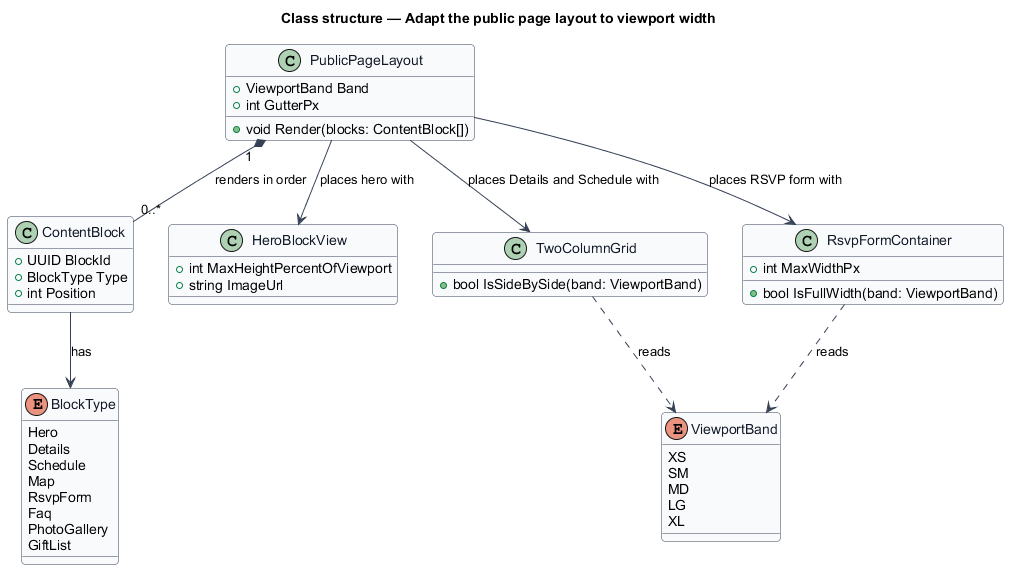

The diagram above was rendered by PlantUML. Its source (embedded in the PNG):
@startuml
' --- shared skin header ---
skinparam backgroundColor #FFFFFF
skinparam shadowing false
skinparam roundcorner 8
skinparam defaultFontName Arial
skinparam ArrowColor #344054
skinparam class {
  BorderColor #344054
  FontColor #101828
  BackgroundColor #F9FAFB
}
' --------------------------
title Class structure — Adapt the public page layout to viewport width

enum ViewportBand {
  XS
  SM
  MD
  LG
  XL
}

enum BlockType {
  Hero
  Details
  Schedule
  Map
  RsvpForm
  Faq
  PhotoGallery
  GiftList
}

class ContentBlock {
  +UUID BlockId
  +BlockType Type
  +int Position
}

class PublicPageLayout {
  +ViewportBand Band
  +int GutterPx
  +void Render(blocks: ContentBlock[])
}

class HeroBlockView {
  +int MaxHeightPercentOfViewport
  +string ImageUrl
}

class TwoColumnGrid {
  +bool IsSideBySide(band: ViewportBand)
}

class RsvpFormContainer {
  +int MaxWidthPx
  +bool IsFullWidth(band: ViewportBand)
}

PublicPageLayout "1" *-- "0..*" ContentBlock : renders in order
ContentBlock --> BlockType : has
PublicPageLayout --> HeroBlockView : places hero with
PublicPageLayout --> TwoColumnGrid : places Details and Schedule with
PublicPageLayout --> RsvpFormContainer : places RSVP form with
TwoColumnGrid ..> ViewportBand : reads
RsvpFormContainer ..> ViewportBand : reads
@enduml